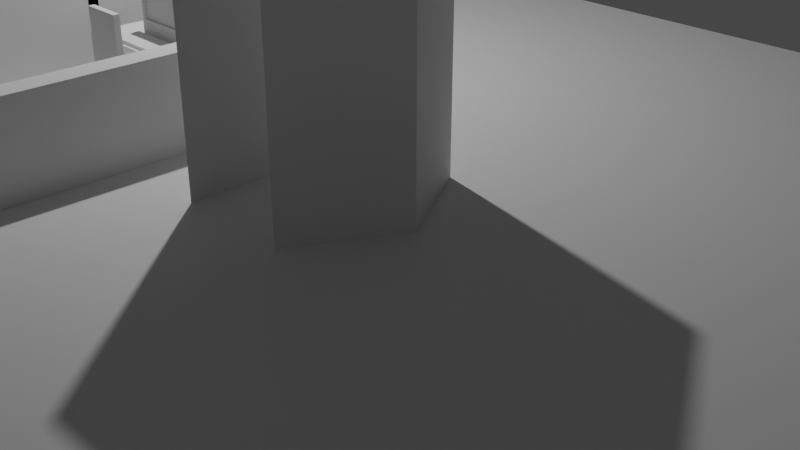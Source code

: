 # Source: Models.blend  (saved by Blender 2.81.16; exported with 4.5.12 LTS)
import bpy
from mathutils import Matrix  # noqa: F401  (used for matrix-valued properties, if any)

bpy.ops.wm.read_factory_settings(use_empty=True)
scene = bpy.context.scene
scene.name = 'Scene'

# ---- collections
col_collection = bpy.data.collections.new('Collection'); scene.collection.children.link(col_collection)
col_airport = bpy.data.collections.new('Airport'); scene.collection.children.link(col_airport)
col_security = bpy.data.collections.new('Security'); col_airport.children.link(col_security)

# ---- materials (node trees are filled in below, after node groups)
mat_material = bpy.data.materials.new('Material')
mat_material.alpha_threshold = 0.0
mat_material.use_transparent_shadow = False
mat_material.line_color = (0.0, 0.0, 0.0, 1.0)

# ---- material node trees
mat_material.use_nodes = True; mat_material.node_tree.nodes.clear()
_N = mat_material.node_tree.nodes; _L = mat_material.node_tree.links
n0 = _N.new('ShaderNodeOutputMaterial'); n0.name = 'Material Output'; n0.location = (300, 300)
n1 = _N.new('ShaderNodeBsdfPrincipled'); n1.name = 'Principled BSDF'; n1.location = (10, 300)
n1.distribution = 'GGX'
n1.subsurface_method = 'BURLEY'
n1.inputs[2].default_value = 0.4
n1.inputs[3].default_value = 1.45
n1.inputs[27].default_value = (0.0, 0.0, 0.0, 1.0)
n1.inputs[28].default_value = 1.0
_L.new(n1.outputs[0], n0.inputs[0])
n0.is_active_output = True

# ---- world
world_world = bpy.data.worlds.new('World'); scene.world = world_world
world_world.use_nodes = True; world_world.node_tree.nodes.clear()
_N = world_world.node_tree.nodes; _L = world_world.node_tree.links
n0 = _N.new('ShaderNodeOutputWorld'); n0.name = 'World Output'; n0.location = (300, 300)
n1 = _N.new('ShaderNodeBackground'); n1.name = 'Background'; n1.location = (10, 300)
n1.inputs[0].default_value = (0.05088, 0.05088, 0.05088, 1.0)
_L.new(n1.outputs[0], n0.inputs[0])
n0.is_active_output = True
world_world.color = (0.05088, 0.05088, 0.05088)
world_world.use_sun_shadow = False
world_world.sun_shadow_jitter_overblur = 0.0

# ---- cameras
cam_camera = bpy.data.cameras.new('Camera')
cam_camera.clip_end = 100.0
cam_camera.ortho_scale = 7.314

# ---- lights
light_light = bpy.data.lights.new('Light', 'POINT')
light_light.transmission_factor = 0.0
light_light.energy = 1000.0
light_light.shadow_soft_size = 0.1
light_light.shadow_maximum_resolution = 0.006
light_light.use_absolute_resolution = True

# ---- meshes
me_cube = bpy.data.meshes.new('Cube')
me_cube.from_pydata([(8.653, 8.0, 1.0), (8.653, -10.35, 1.0), (-13.25, 8.0, 1.0), (-13.25, -10.35, 1.0)], [], [(0, 2, 3, 1)])
_uv = me_cube.uv_layers.new(name='UVMap')
_uv.uv.foreach_set('vector', [0.625, 0.5, 0.875, 0.5, 0.875, 0.75, 0.625, 0.75])
me_cube.materials.append(mat_material)
me_cube.use_remesh_preserve_volume = False
me_cube.use_remesh_preserve_attributes = False
me_cube.use_mirror_vertex_groups = False
me_cube.update()
me_cube_005 = bpy.data.meshes.new('Cube.005')
me_cube_005.from_pydata([(-1.0, 0.5463, -1.0), (-1.0, 0.5463, 2.0), (-0.7076, 0.5463, -1.0), (-0.7076, 0.5463, 2.0), (-1.0, 0.5463, 1.753), (-0.7076, 0.5463, 1.753), (0.0, 0.5463, 2.0), (0.0, 0.5463, 1.753), (-1.0, 0.0, -1.0), (-1.0, 0.0, 2.0), (-0.7076, 0.0, 2.0), (-1.0, 0.0, 1.753), (-0.7076, 0.0, 1.753), (0.0, 0.0, 1.753), (0.0, 0.0, 2.0), (-0.7076, 0.0, -1.0), (-0.7076, 0.0, 1.753)], [], [(11, 9, 1, 4), (4, 1, 3, 5), (0, 4, 5, 2), (8, 11, 4, 0), (5, 3, 6, 7), (5, 7, 13, 12), (6, 3, 10, 14), (3, 1, 9, 10), (2, 5, 16, 15), (5, 16, 12, 13, 7)])
_uv = me_cube_005.uv_layers.new(name='UVMap')
_uv.uv.foreach_set('vector', [0.6044, 0.125, 0.625, 0.125, 0.625, 0.25, 0.6044, 0.25, 0.6044, 0.25, 0.625, 0.25, 0.625, 0.2866, 0.6044, 0.2866, 0.375, 0.25, 0.6044, 0.25, 0.6044, 0.2866, 0.375, 0.2866, 0.375, 0.125, 0.6044, 0.125, 0.6044, 0.25, 0.375, 0.25, 0.6044, 0.2866, 0.625, 0.2866, 0.625, 0.375, 0.6044, 0.375, 0.6044, 0.2866, 0.6044, 0.375, 0.6044, 0.625, 0.6044, 0.625, 0.75, 0.5, 0.8384, 0.5, 0.8384, 0.625, 0.75, 0.625, 0.8384, 0.5, 0.875, 0.5, 0.875, 0.625, 0.8384, 0.625, 0.375, 0.2866, 0.6044, 0.2866, 0.6044, 0.2866, 0.375, 0.2866, 0.0, 0.0, 0.0, 0.0, 0.0, 0.0, 0.0, 0.0, 0.0, 0.0])
me_cube_005.use_remesh_fix_poles = True
me_cube_005.use_remesh_preserve_attributes = False
me_cube_005.use_mirror_vertex_groups = False
me_cube_005.update()
me_cube_007 = bpy.data.meshes.new('Cube.007')
me_cube_007.from_pydata([(-0.7064, 5.229, -1.0), (-0.7064, 5.229, 0.0), (-0.7064, 2.302, -1.0), (-0.7064, -0.07275, -1.0), (0.0, -0.07275, 0.0), (-0.7064, 1.837, 0.0), (-0.7064, -0.07275, 0.0), (-0.5622, -0.07275, 0.0), (-0.7064, 1.837, 1.058), (-0.7064, -0.07275, 1.058), (0.0, -0.07275, 1.058), (0.0, 1.837, 1.058), (-0.5622, -0.07275, 0.9322), (-0.5622, 1.837, 0.9322), (-0.5622, 1.837, 0.0), (-0.5622, 2.302, -1.0), (-0.5622, -0.07275, -1.0), (0.0, 1.837, 0.9322), (0.0, -0.07275, 0.9322), (0.0, 5.229, -1.0), (0.0, 5.229, 0.0), (0.0, 1.837, 0.0)], [], [(2, 5, 1, 0), (10, 9, 8, 11), (11, 8, 13, 17), (17, 13, 12, 18), (3, 6, 5, 2), (13, 8, 5, 14), (14, 7, 12, 13), (6, 9, 12, 7), (21, 4, 7, 14), (2, 5, 14, 15), (6, 3, 16, 7), (9, 10, 18, 12), (14, 1, 20), (14, 20, 21), (5, 1, 14), (0, 1, 20, 19), (5, 8, 9, 6)])
_uv = me_cube_007.uv_layers.new(name='UVMap')
_uv.uv.foreach_set('vector', [0.375, 0.1667, 0.625, 0.1667, 0.625, 0.25, 0.375, 0.25, 0.0, 0.0, 0.0, 0.0, 0.0, 0.0, 0.0, 0.0, 0.0, 0.0, 0.0, 0.0, 0.0, 0.0, 0.0, 0.0, 0.75, 0.5833, 0.875, 0.5833, 0.875, 0.6667, 0.75, 0.6667, 0.375, 0.08333, 0.625, 0.08333, 0.625, 0.1667, 0.375, 0.1667, 0.0, 0.0, 0.0, 0.0, 0.625, 0.1667, 0.625, 0.1667, 0.625, 0.1667, 0.625, 0.08333, 0.0, 0.0, 0.875, 0.5833, 0.625, 0.08333, 0.0, 0.0, 0.0, 0.0, 0.625, 0.08333, 0.625, 0.1667, 0.625, 0.08333, 0.625, 0.08333, 0.625, 0.1667, 0.375, 0.1667, 0.625, 0.1667, 0.625, 0.1667, 0.375, 0.1667, 0.625, 0.08333, 0.375, 0.08333, 0.375, 0.08333, 0.625, 0.08333, 0.0, 0.0, 0.0, 0.0, 0.0, 0.0, 0.0, 0.0, 0.625, 0.1667, 0.625, 0.25, 0.625, 0.375, 0.625, 0.1667, 0.625, 0.375, 0.625, 0.1667, 0.625, 0.1667, 0.625, 0.25, 0.625, 0.1667, 0.375, 0.25, 0.625, 0.25, 0.625, 0.375, 0.375, 0.375, 0.625, 0.1667, 0.0, 0.0, 0.0, 0.0, 0.0, 0.0])
me_cube_007.use_remesh_fix_poles = True
me_cube_007.use_remesh_preserve_attributes = False
me_cube_007.use_mirror_vertex_groups = False
me_cube_007.update()
me_cube_009 = bpy.data.meshes.new('Cube.009')
me_cube_009.from_pydata([(-1.0, -2.0, -1.0), (-1.0, -2.0, 0.1964), (-1.0, 3.0, -1.0), (-1.0, 3.0, 0.1964), (1.0, -2.0, -1.0), (1.0, -2.0, 0.1964), (1.0, 3.0, -1.0), (1.0, 3.0, 0.1964), (-1.0, 3.307, 0.1964), (-1.0, 3.307, -1.0), (1.0, 3.307, -1.0), (1.0, 3.307, 0.1964), (-15.83, 3.307, -1.0), (-15.83, 3.307, 0.1964), (-15.83, 3.0, -1.0), (-15.83, 3.0, 0.1964)], [], [(0, 1, 3, 2), (3, 7, 11, 8), (6, 7, 5, 4), (4, 5, 1, 0), (2, 6, 4, 0), (7, 3, 1, 5), (9, 8, 11, 10), (3, 8, 13, 15), (9, 2, 14, 12), (6, 2, 9, 10), (2, 3, 15, 14), (14, 15, 13, 12), (8, 9, 12, 13), (6, 10, 11, 7)])
_uv = me_cube_009.uv_layers.new(name='UVMap')
_uv.uv.foreach_set('vector', [0.375, 0.0, 0.625, 0.0, 0.625, 0.25, 0.375, 0.25, 0.875, 0.5, 0.625, 0.5, 0.625, 0.5, 0.875, 0.5, 0.375, 0.5, 0.625, 0.5, 0.625, 0.75, 0.375, 0.75, 0.375, 0.75, 0.625, 0.75, 0.625, 1.0, 0.375, 1.0, 0.125, 0.5, 0.375, 0.5, 0.375, 0.75, 0.125, 0.75, 0.625, 0.5, 0.875, 0.5, 0.875, 0.75, 0.625, 0.75, 0.375, 0.25, 0.625, 0.25, 0.625, 0.5, 0.375, 0.5, 0.875, 0.5, 0.875, 0.5, 0.875, 0.5, 0.875, 0.5, 0.125, 0.5, 0.125, 0.5, 0.125, 0.5, 0.125, 0.5, 0.375, 0.5, 0.125, 0.5, 0.125, 0.5, 0.375, 0.5, 0.375, 0.25, 0.625, 0.25, 0.625, 0.25, 0.375, 0.25, 0.375, 0.25, 0.625, 0.25, 0.625, 0.25, 0.375, 0.25, 0.625, 0.25, 0.375, 0.25, 0.375, 0.25, 0.625, 0.25, 0.375, 0.5, 0.375, 0.5, 0.625, 0.5, 0.625, 0.5])
me_cube_009.use_remesh_fix_poles = True
me_cube_009.use_remesh_preserve_attributes = False
me_cube_009.use_mirror_vertex_groups = False
me_cube_009.update()
me_cube_010 = bpy.data.meshes.new('Cube.010')
me_cube_010.from_pydata([(0.3465, -0.5282, 0.3829), (0.5282, -0.5282, 0.3829), (-0.5282, 0.5282, -0.9995), (0.5282, -0.3693, 0.3829), (0.5282, -0.5282, -0.9995), (0.5282, -0.5282, -0.4714), (0.5282, 0.5282, -0.9995), (0.5282, 0.5282, -0.4714), (0.3465, 0.5282, -0.9995), (-4.47e-07, -0.3693, -0.4714), (-4.47e-07, -0.3693, -0.5631), (0.3465, 0.5282, -0.4714), (0.5282, -0.3693, -0.5631), (0.3465, -0.5282, -0.9995), (0.3465, -0.5282, -0.4714), (0.3465, -0.3693, -0.9995), (0.3465, -0.3693, -0.4714), (0.3465, -0.3693, -0.5631), (0.5282, 0.5282, -0.5631), (0.5282, -0.5282, -0.5631), (0.3465, -0.5282, -0.5631), (0.5282, -0.3693, -0.4714), (0.5282, -0.3693, -0.9995), (0.3465, 0.5282, -0.5631), (-4.47e-07, 0.5282, -0.4714), (-4.47e-07, -0.5282, -0.4714), (-4.47e-07, 0.5282, -0.5631), (-4.47e-07, -0.5282, -0.5631), (-4.47e-07, -0.3693, 0.3829), (0.3465, -0.3693, 0.3829), (-4.47e-07, -0.5282, 0.3829), (0.3465, 0.3703, -0.9995), (0.5282, 0.3703, -0.9995), (0.3465, 0.3703, -0.5631), (-4.47e-07, 0.3703, -0.4714), (0.3465, 0.3703, -0.4714), (0.5282, 0.3703, -0.4714), (-4.47e-07, 0.3703, -0.5631), (0.5282, 0.3703, -0.5631)], [], [(29, 28, 30, 0), (23, 11, 7, 18), (12, 21, 5, 19), (25, 14, 0, 30), (15, 22, 4, 13), (3, 29, 0, 1), (14, 5, 1, 0), (37, 33, 17, 10), (5, 21, 3, 1), (10, 17, 20, 27), (19, 5, 14, 20), (17, 12, 22, 15), (38, 36, 21, 12), (26, 24, 11, 23), (33, 23, 8, 31), (33, 31, 32, 38), (36, 35, 16, 21), (4, 19, 20, 13), (21, 16, 29, 3), (22, 12, 19, 4), (8, 23, 18, 6), (16, 9, 28, 29), (20, 17, 15, 13), (20, 14, 25, 27), (35, 34, 9, 16), (9, 25, 30, 28), (11, 24, 34, 35), (7, 11, 35, 36), (8, 6, 32, 31), (12, 17, 33, 38), (18, 7, 36, 38), (6, 18, 38, 32), (26, 23, 33, 37)])
_uv = me_cube_010.uv_layers.new(name='UVMap')
_uv.uv.foreach_set('vector', [0.7083, 0.7124, 0.75, 0.7124, 0.75, 0.75, 0.7083, 0.75, 0.5816, 0.4167, 0.625, 0.4167, 0.625, 0.5, 0.5816, 0.5, 0.5816, 0.7124, 0.625, 0.7124, 0.625, 0.75, 0.5816, 0.75, 0.625, 0.875, 0.625, 0.8333, 0.625, 0.8333, 0.625, 0.875, 0.2917, 0.7124, 0.375, 0.7124, 0.375, 0.75, 0.2917, 0.75, 0.625, 0.7124, 0.7083, 0.7124, 0.7083, 0.75, 0.625, 0.75, 0.625, 0.8333, 0.625, 0.75, 0.625, 0.75, 0.625, 0.8333, 0.5816, 0.4497, 0.5816, 0.4789, 0.5816, 0.7707, 0.5816, 0.7998, 0.625, 0.75, 0.625, 0.7124, 0.625, 0.7124, 0.625, 0.75, 0.5816, 0.7998, 0.5816, 0.7707, 0.5816, 0.8333, 0.5816, 0.875, 0.5816, 0.75, 0.625, 0.75, 0.625, 0.8333, 0.5816, 0.8333, 0.5816, 0.7707, 0.5816, 0.7124, 0.375, 0.7124, 0.3625, 0.7832, 0.5816, 0.5374, 0.625, 0.5374, 0.625, 0.7124, 0.5816, 0.7124, 0.5816, 0.375, 0.625, 0.375, 0.625, 0.4167, 0.5816, 0.4167, 0.5816, 0.4789, 0.5816, 0.4167, 0.2917, 0.5, 0.3041, 0.5498, 0.5816, 0.4789, 0.3041, 0.5498, 0.375, 0.5374, 0.5816, 0.5374, 0.625, 0.5374, 0.7083, 0.5374, 0.7083, 0.7124, 0.625, 0.7124, 0.375, 0.75, 0.5816, 0.75, 0.5816, 0.8333, 0.375, 0.8333, 0.625, 0.7124, 0.7083, 0.7124, 0.7083, 0.7124, 0.625, 0.7124, 0.375, 0.7124, 0.5816, 0.7124, 0.5816, 0.75, 0.375, 0.75, 0.375, 0.4167, 0.5816, 0.4167, 0.5816, 0.5, 0.375, 0.5, 0.7083, 0.7124, 0.75, 0.7124, 0.75, 0.7124, 0.7083, 0.7124, 0.5816, 0.8333, 0.5816, 0.7707, 0.3625, 0.7832, 0.375, 0.8333, 0.5816, 0.8333, 0.625, 0.8333, 0.625, 0.875, 0.5816, 0.875, 0.7083, 0.5374, 0.75, 0.5374, 0.75, 0.7124, 0.7083, 0.7124, 0.0, 0.0, 0.0, 0.0, 0.0, 0.0, 0.0, 0.0, 0.7083, 0.5, 0.75, 0.5, 0.75, 0.5374, 0.7083, 0.5374, 0.625, 0.5, 0.7083, 0.5, 0.7083, 0.5374, 0.625, 0.5374, 0.2917, 0.5, 0.375, 0.5, 0.375, 0.5374, 0.2917, 0.5374, 0.5816, 0.7124, 0.5816, 0.7707, 0.5816, 0.4789, 0.5816, 0.5374, 0.5816, 0.5, 0.625, 0.5, 0.625, 0.5374, 0.5816, 0.5374, 0.375, 0.5, 0.5816, 0.5, 0.5816, 0.5374, 0.375, 0.5374, 0.5816, 0.375, 0.5816, 0.4167, 0.5816, 0.4789, 0.5816, 0.4497])
me_cube_010.use_remesh_fix_poles = True
me_cube_010.use_remesh_preserve_attributes = False
me_cube_010.use_mirror_vertex_groups = False
me_cube_010.update()
me_cube_017 = bpy.data.meshes.new('Cube.017')
me_cube_017.from_pydata([(-0.5282, 0.5282, -0.9995), (1.746, -1.123, -0.9995), (1.746, -1.123, -0.1564), (1.746, 0.8635, -0.9995), (1.746, 0.8635, -0.1564), (1.564, 0.8635, -0.9995), (-4.47e-07, -0.9645, -0.1564), (-4.47e-07, -0.9645, -0.2481), (1.564, 0.8635, -0.1564), (1.746, -0.9645, -0.2481), (1.564, -1.123, -0.9995), (1.564, -1.123, -0.1564), (1.564, -0.9645, -0.9995), (1.564, -0.9645, -0.1564), (1.564, -0.9645, -0.2481), (1.746, 0.8635, -0.2481), (1.746, -1.123, -0.2481), (1.564, -1.123, -0.2481), (1.746, -0.9645, -0.1564), (1.746, -0.9645, -0.9995), (1.564, 0.8635, -0.2481), (-4.47e-07, 0.8635, -0.1564), (-4.47e-07, -1.123, -0.1564), (-4.47e-07, 0.8635, -0.2481), (-4.47e-07, -1.123, -0.2481), (1.564, 0.7056, -0.9995), (1.746, 0.7056, -0.9995), (1.564, 0.7056, -0.2481), (-4.47e-07, 0.7056, -0.1564), (1.564, 0.7056, -0.1564), (1.746, 0.7056, -0.1564), (-4.47e-07, 0.7056, -0.2481), (1.746, 0.7056, -0.2481)], [], [(20, 8, 4, 15), (9, 18, 2, 16), (12, 19, 1, 10), (31, 27, 14, 7), (7, 14, 17, 24), (16, 2, 11, 17), (14, 9, 19, 12), (32, 30, 18, 9), (23, 21, 8, 20), (27, 20, 5, 25), (27, 25, 26, 32), (30, 29, 13, 18), (1, 16, 17, 10), (19, 9, 16, 1), (5, 20, 15, 3), (18, 13, 11, 2), (17, 14, 12, 10), (17, 11, 22, 24), (29, 28, 6, 13), (6, 22, 11, 13), (8, 21, 28, 29), (4, 8, 29, 30), (5, 3, 26, 25), (9, 14, 27, 32), (15, 4, 30, 32), (3, 15, 32, 26), (23, 20, 27, 31)])
_uv = me_cube_017.uv_layers.new(name='UVMap')
_uv.uv.foreach_set('vector', [0.5816, 0.4167, 0.625, 0.4167, 0.625, 0.5, 0.5816, 0.5, 0.5816, 0.7124, 0.625, 0.7124, 0.625, 0.75, 0.5816, 0.75, 0.2917, 0.7124, 0.375, 0.7124, 0.375, 0.75, 0.2917, 0.75, 0.5816, 0.4497, 0.5816, 0.4789, 0.5816, 0.7707, 0.5816, 0.7998, 0.5816, 0.7998, 0.5816, 0.7707, 0.5816, 0.8333, 0.5816, 0.875, 0.5816, 0.75, 0.625, 0.75, 0.625, 0.8333, 0.5816, 0.8333, 0.5816, 0.7707, 0.5816, 0.7124, 0.375, 0.7124, 0.3625, 0.7832, 0.5816, 0.5374, 0.625, 0.5374, 0.625, 0.7124, 0.5816, 0.7124, 0.5816, 0.375, 0.625, 0.375, 0.625, 0.4167, 0.5816, 0.4167, 0.5816, 0.4789, 0.5816, 0.4167, 0.2917, 0.5, 0.3041, 0.5498, 0.5816, 0.4789, 0.3041, 0.5498, 0.375, 0.5374, 0.5816, 0.5374, 0.625, 0.5374, 0.7083, 0.5374, 0.7083, 0.7124, 0.625, 0.7124, 0.375, 0.75, 0.5816, 0.75, 0.5816, 0.8333, 0.375, 0.8333, 0.375, 0.7124, 0.5816, 0.7124, 0.5816, 0.75, 0.375, 0.75, 0.375, 0.4167, 0.5816, 0.4167, 0.5816, 0.5, 0.375, 0.5, 0.625, 0.7124, 0.7083, 0.7124, 0.625, 0.8333, 0.625, 0.75, 0.5816, 0.8333, 0.5816, 0.7707, 0.3625, 0.7832, 0.375, 0.8333, 0.5816, 0.8333, 0.625, 0.8333, 0.625, 0.875, 0.5816, 0.875, 0.7083, 0.5374, 0.75, 0.5374, 0.75, 0.7124, 0.7083, 0.7124, 0.75, 0.7124, 0.625, 0.875, 0.625, 0.8333, 0.7083, 0.7124, 0.7083, 0.5, 0.75, 0.5, 0.75, 0.5374, 0.7083, 0.5374, 0.625, 0.5, 0.7083, 0.5, 0.7083, 0.5374, 0.625, 0.5374, 0.2917, 0.5, 0.375, 0.5, 0.375, 0.5374, 0.2917, 0.5374, 0.5816, 0.7124, 0.5816, 0.7707, 0.5816, 0.4789, 0.5816, 0.5374, 0.5816, 0.5, 0.625, 0.5, 0.625, 0.5374, 0.5816, 0.5374, 0.375, 0.5, 0.5816, 0.5, 0.5816, 0.5374, 0.375, 0.5374, 0.5816, 0.375, 0.5816, 0.4167, 0.5816, 0.4789, 0.5816, 0.4497])
me_cube_017.use_remesh_fix_poles = True
me_cube_017.use_remesh_preserve_attributes = False
me_cube_017.use_mirror_vertex_groups = False
me_cube_017.update()
me_cube_018 = bpy.data.meshes.new('Cube.018')
me_cube_018.from_pydata([(-0.4103, -0.2039, -1.0), (-0.3646, -0.2039, -0.7989), (-0.4103, 0.2833, -1.0), (-0.4103, 0.2833, -0.8446), (0.4103, -0.2039, -1.0), (0.3646, -0.2039, -0.7989), (0.4103, 0.2833, -1.0), (0.4103, 0.2833, -0.8446), (-0.3646, -0.2039, -0.3323), (-0.4103, -0.01669, -0.2866), (0.4103, -0.01669, -0.2866), (0.3646, -0.2039, -0.3323), (0.4103, -0.2039, -0.8446), (-0.4103, -0.2039, -0.8446), (0.4103, -0.2039, -0.2866), (-0.4103, -0.2039, -0.2866), (0.3646, -0.1606, -0.7989), (-0.3646, -0.1606, -0.7989), (0.3646, -0.1606, -0.3323), (-0.3646, -0.1606, -0.3323), (-0.3607, -0.6133, -1.014), (-0.3607, -0.6133, -0.9576), (-0.3607, -0.3126, -1.014), (-0.3607, -0.3126, -0.9279), (0.3651, -0.6133, -1.014), (0.3651, -0.6133, -0.9576), (0.3651, -0.3126, -1.014), (0.3651, -0.3126, -0.9279)], [], [(0, 13, 3, 2), (2, 3, 7, 6), (6, 7, 12, 4), (4, 12, 13, 0), (2, 6, 4, 0), (7, 3, 9, 10), (10, 9, 15, 14), (12, 7, 10, 14), (3, 13, 15, 9), (8, 1, 17, 19), (5, 1, 13, 12), (8, 11, 14, 15), (11, 5, 12, 14), (1, 8, 15, 13), (17, 16, 18, 19), (11, 8, 19, 18), (5, 11, 18, 16), (1, 5, 16, 17), (20, 21, 23, 22), (22, 23, 27, 26), (26, 27, 25, 24), (24, 25, 21, 20), (22, 26, 24, 20), (27, 23, 21, 25)])
_uv = me_cube_018.uv_layers.new(name='UVMap')
_uv.uv.foreach_set('vector', [0.375, 0.0, 0.625, 0.0, 0.625, 0.25, 0.375, 0.25, 0.375, 0.25, 0.625, 0.25, 0.625, 0.5, 0.375, 0.5, 0.375, 0.5, 0.625, 0.5, 0.625, 0.75, 0.375, 0.75, 0.375, 0.75, 0.625, 0.75, 0.625, 1.0, 0.375, 1.0, 0.125, 0.5, 0.375, 0.5, 0.375, 0.75, 0.125, 0.75, 0.625, 0.5, 0.625, 0.25, 0.625, 0.1176, 0.625, 0.6324, 0.625, 0.6324, 0.875, 0.6324, 0.875, 0.75, 0.625, 0.75, 0.625, 0.75, 0.625, 0.5, 0.625, 0.6324, 0.625, 0.75, 0.625, 0.25, 0.625, 0.0, 0.625, 0.0, 0.625, 0.1176, 0.625, 0.9861, 0.625, 0.9861, 0.625, 0.9861, 0.625, 0.9861, 0.625, 0.7639, 0.625, 0.9861, 0.625, 1.0, 0.625, 0.75, 0.625, 0.9861, 0.625, 0.7639, 0.625, 0.75, 0.625, 1.0, 0.625, 0.7639, 0.625, 0.7639, 0.625, 0.75, 0.625, 0.75, 0.625, 0.9861, 0.625, 0.9861, 0.625, 1.0, 0.625, 1.0, 0.625, 0.9861, 0.625, 0.7639, 0.625, 0.7639, 0.625, 0.9861, 0.625, 0.7639, 0.625, 0.9861, 0.625, 0.9861, 0.625, 0.7639, 0.625, 0.7639, 0.625, 0.7639, 0.625, 0.7639, 0.625, 0.7639, 0.625, 0.9861, 0.625, 0.7639, 0.625, 0.7639, 0.625, 0.9861, 0.375, 0.0, 0.625, 0.0, 0.625, 0.25, 0.375, 0.25, 0.375, 0.25, 0.625, 0.25, 0.625, 0.5, 0.375, 0.5, 0.375, 0.5, 0.625, 0.5, 0.625, 0.75, 0.375, 0.75, 0.375, 0.75, 0.625, 0.75, 0.625, 1.0, 0.375, 1.0, 0.125, 0.5, 0.375, 0.5, 0.375, 0.75, 0.125, 0.75, 0.625, 0.5, 0.875, 0.5, 0.875, 0.75, 0.625, 0.75])
me_cube_018.use_remesh_fix_poles = True
me_cube_018.use_remesh_preserve_attributes = False
me_cube_018.use_mirror_vertex_groups = False
me_cube_018.update()
me_cube_019 = bpy.data.meshes.new('Cube.019')
me_cube_019.from_pydata([(-0.7636, -1.0, -1.0), (-0.7636, -1.0, 0.3119), (-0.7636, 1.0, -1.0), (-0.7636, 1.0, 0.3119), (-0.527, -1.0, -1.0), (-0.527, -1.0, 0.3119), (-0.527, 1.0, -1.0), (-0.527, 1.0, 0.3119), (-0.7636, 0.7999, -1.0), (-0.7636, -0.7999, -1.0), (-0.7636, -0.7999, 0.3119), (-0.7636, 0.7999, 0.3119), (-0.527, -0.7999, -1.0), (-0.527, 0.7999, -1.0), (-0.527, 0.7999, 0.3119), (-0.527, -0.7999, 0.3119), (-0.7636, -1.0, 0.1074), (-0.7636, 1.0, 0.1074), (-0.527, 1.0, 0.1074), (-0.527, -1.0, 0.1074), (-0.527, 0.7999, 0.1074), (-0.527, -0.7999, 0.1074), (-0.7636, -0.7999, 0.1074), (-0.7636, 0.7999, 0.1074), (-0.7636, -1.0, -1.0), (-0.7636, -1.0, 0.3119), (-0.7636, 1.0, -1.0), (-0.7636, 1.0, 0.3119), (-0.527, -1.0, -1.0), (-0.527, -1.0, 0.3119), (-0.527, 1.0, -1.0), (-0.527, 1.0, 0.3119), (-0.7636, 0.7999, -1.0), (-0.7636, -0.7999, -1.0), (-0.7636, -0.7999, 0.3119), (-0.7636, 0.7999, 0.3119), (-0.527, -0.7999, -1.0), (-0.527, 0.7999, -1.0), (-0.527, 0.7999, 0.3119), (-0.527, -0.7999, 0.3119), (-0.7636, -1.0, 0.1074), (-0.7636, 1.0, 0.1074), (-0.527, 1.0, 0.1074), (-0.527, -1.0, 0.1074), (-0.527, 0.7999, 0.1074), (-0.527, -0.7999, 0.1074), (-0.7636, -0.7999, 0.1074), (-0.7636, 0.7999, 0.1074)], [], [(23, 11, 3, 17), (17, 3, 7, 18), (21, 15, 5, 19), (19, 5, 1, 16), (9, 12, 4, 0), (15, 10, 1, 5), (7, 3, 11, 14), (14, 11, 10, 15), (2, 6, 13, 8), (22, 21, 12, 9), (18, 7, 14, 20), (20, 14, 15, 21), (16, 1, 10, 22), (22, 10, 11, 23), (23, 20, 21, 22), (0, 16, 22, 9), (23, 8, 13, 20), (6, 18, 20, 13), (4, 19, 16, 0), (12, 21, 19, 4), (2, 17, 18, 6), (8, 23, 17, 2), (47, 35, 27, 41), (41, 27, 31, 42), (45, 39, 29, 43), (43, 29, 25, 40), (33, 36, 28, 24), (39, 34, 25, 29), (31, 27, 35, 38), (38, 35, 34, 39), (26, 30, 37, 32), (46, 45, 36, 33), (42, 31, 38, 44), (44, 38, 39, 45), (40, 25, 34, 46), (46, 34, 35, 47), (47, 44, 45, 46), (24, 40, 46, 33), (47, 32, 37, 44), (30, 42, 44, 37), (28, 43, 40, 24), (36, 45, 43, 28), (26, 41, 42, 30), (32, 47, 41, 26)])
_uv = me_cube_019.uv_layers.new(name='UVMap')
_uv.uv.foreach_set('vector', [0.586, 0.1667, 0.625, 0.1667, 0.625, 0.25, 0.586, 0.25, 0.586, 0.25, 0.625, 0.25, 0.625, 0.5, 0.586, 0.5, 0.586, 0.6667, 0.625, 0.6667, 0.625, 0.75, 0.586, 0.75, 0.586, 0.75, 0.625, 0.75, 0.625, 1.0, 0.586, 1.0, 0.125, 0.6667, 0.375, 0.6667, 0.375, 0.75, 0.125, 0.75, 0.625, 0.6667, 0.875, 0.6667, 0.875, 0.75, 0.625, 0.75, 0.625, 0.5, 0.875, 0.5, 0.875, 0.5833, 0.625, 0.5833, 0.625, 0.5833, 0.875, 0.5833, 0.875, 0.6667, 0.625, 0.6667, 0.125, 0.5, 0.375, 0.5, 0.375, 0.5833, 0.125, 0.5833, 0.586, 0.08333, 0.586, 0.6667, 0.375, 0.6667, 0.375, 0.08333, 0.586, 0.5, 0.625, 0.5, 0.625, 0.5833, 0.586, 0.5833, 0.586, 0.5833, 0.625, 0.5833, 0.625, 0.6667, 0.586, 0.6667, 0.586, 0.0, 0.625, 0.0, 0.625, 0.08333, 0.586, 0.08333, 0.586, 0.08333, 0.625, 0.08333, 0.625, 0.1667, 0.586, 0.1667, 0.586, 0.1667, 0.586, 0.5833, 0.586, 0.6667, 0.586, 0.08333, 0.375, 0.0, 0.586, 0.0, 0.586, 0.08333, 0.375, 0.08333, 0.586, 0.1667, 0.375, 0.1667, 0.375, 0.5833, 0.586, 0.5833, 0.375, 0.5, 0.586, 0.5, 0.586, 0.5833, 0.375, 0.5833, 0.375, 0.75, 0.586, 0.75, 0.586, 1.0, 0.375, 1.0, 0.375, 0.6667, 0.586, 0.6667, 0.586, 0.75, 0.375, 0.75, 0.375, 0.25, 0.586, 0.25, 0.586, 0.5, 0.375, 0.5, 0.375, 0.1667, 0.586, 0.1667, 0.586, 0.25, 0.375, 0.25, 0.586, 0.1667, 0.625, 0.1667, 0.625, 0.25, 0.586, 0.25, 0.586, 0.25, 0.625, 0.25, 0.625, 0.5, 0.586, 0.5, 0.586, 0.6667, 0.625, 0.6667, 0.625, 0.75, 0.586, 0.75, 0.586, 0.75, 0.625, 0.75, 0.625, 1.0, 0.586, 1.0, 0.125, 0.6667, 0.375, 0.6667, 0.375, 0.75, 0.125, 0.75, 0.625, 0.6667, 0.875, 0.6667, 0.875, 0.75, 0.625, 0.75, 0.625, 0.5, 0.875, 0.5, 0.875, 0.5833, 0.625, 0.5833, 0.625, 0.5833, 0.875, 0.5833, 0.875, 0.6667, 0.625, 0.6667, 0.125, 0.5, 0.375, 0.5, 0.375, 0.5833, 0.125, 0.5833, 0.586, 0.08333, 0.586, 0.6667, 0.375, 0.6667, 0.375, 0.08333, 0.586, 0.5, 0.625, 0.5, 0.625, 0.5833, 0.586, 0.5833, 0.586, 0.5833, 0.625, 0.5833, 0.625, 0.6667, 0.586, 0.6667, 0.586, 0.0, 0.625, 0.0, 0.625, 0.08333, 0.586, 0.08333, 0.586, 0.08333, 0.625, 0.08333, 0.625, 0.1667, 0.586, 0.1667, 0.586, 0.1667, 0.586, 0.5833, 0.586, 0.6667, 0.586, 0.08333, 0.375, 0.0, 0.586, 0.0, 0.586, 0.08333, 0.375, 0.08333, 0.586, 0.1667, 0.375, 0.1667, 0.375, 0.5833, 0.586, 0.5833, 0.375, 0.5, 0.586, 0.5, 0.586, 0.5833, 0.375, 0.5833, 0.375, 0.75, 0.586, 0.75, 0.586, 1.0, 0.375, 1.0, 0.375, 0.6667, 0.586, 0.6667, 0.586, 0.75, 0.375, 0.75, 0.375, 0.25, 0.586, 0.25, 0.586, 0.5, 0.375, 0.5, 0.375, 0.1667, 0.586, 0.1667, 0.586, 0.25, 0.375, 0.25])
me_cube_019.use_remesh_fix_poles = True
me_cube_019.use_remesh_preserve_attributes = False
me_cube_019.use_mirror_vertex_groups = False
me_cube_019.update()
me_cube_020 = bpy.data.meshes.new('Cube.020')
me_cube_020.from_pydata([(-0.7636, 0.7662, -1.0), (-0.7636, 0.7662, 0.3119), (-0.527, 0.7662, -1.0), (-0.527, 0.7662, 0.3119), (-0.7636, 0.5661, -1.0), (-0.7636, -1.034, 0.3119), (-0.7636, 0.5661, 0.3119), (-0.527, 0.5661, -1.0), (-0.527, 0.5661, 0.3119), (-0.527, -1.034, 0.3119), (-0.7636, 0.7662, 0.1074), (-0.527, 0.7662, 0.1074), (-0.527, 0.5661, 0.1074), (-0.527, -1.034, 0.1074), (-0.7636, -1.034, 0.1074), (-0.7636, 0.5661, 0.1074), (-0.7636, 0.7662, -1.0), (-0.7636, 0.7662, 0.3119), (-0.527, 0.7662, -1.0), (-0.527, 0.7662, 0.3119), (-0.7636, 0.5661, -1.0), (-0.7636, -1.034, 0.3119), (-0.7636, 0.5661, 0.3119), (-0.527, 0.5661, -1.0), (-0.527, 0.5661, 0.3119), (-0.527, -1.034, 0.3119), (-0.527, 0.7662, 0.1074), (-0.527, 0.5661, 0.1074), (-0.527, -1.034, 0.1074), (-0.7636, -1.034, 0.1074), (-0.7636, 0.5661, 0.1074)], [], [(15, 6, 1, 10), (10, 1, 3, 11), (3, 1, 6, 8), (8, 6, 5, 9), (0, 2, 7, 4), (11, 3, 8, 12), (12, 8, 9, 13), (14, 5, 6, 15), (15, 12, 13, 14), (15, 4, 7, 12), (2, 11, 12, 7), (0, 10, 11, 2), (4, 15, 10, 0), (19, 17, 22, 24), (24, 22, 21, 25), (16, 18, 23, 20), (26, 19, 24, 27), (27, 24, 25, 28), (29, 21, 22, 30), (30, 27, 28, 29), (30, 20, 23, 27), (18, 26, 27, 23)])
_uv = me_cube_020.uv_layers.new(name='UVMap')
_uv.uv.foreach_set('vector', [0.586, 0.1667, 0.625, 0.1667, 0.625, 0.25, 0.586, 0.25, 0.586, 0.25, 0.625, 0.25, 0.625, 0.5, 0.586, 0.5, 0.625, 0.5, 0.875, 0.5, 0.875, 0.5833, 0.625, 0.5833, 0.625, 0.5833, 0.875, 0.5833, 0.875, 0.6667, 0.625, 0.6667, 0.125, 0.5, 0.375, 0.5, 0.375, 0.5833, 0.125, 0.5833, 0.586, 0.5, 0.625, 0.5, 0.625, 0.5833, 0.586, 0.5833, 0.586, 0.5833, 0.625, 0.5833, 0.625, 0.6667, 0.586, 0.6667, 0.586, 0.08333, 0.625, 0.08333, 0.625, 0.1667, 0.586, 0.1667, 0.586, 0.1667, 0.586, 0.5833, 0.586, 0.6667, 0.586, 0.08333, 0.586, 0.1667, 0.375, 0.1667, 0.375, 0.5833, 0.586, 0.5833, 0.375, 0.5, 0.586, 0.5, 0.586, 0.5833, 0.375, 0.5833, 0.375, 0.25, 0.586, 0.25, 0.586, 0.5, 0.375, 0.5, 0.375, 0.1667, 0.586, 0.1667, 0.586, 0.25, 0.375, 0.25, 0.625, 0.5, 0.875, 0.5, 0.875, 0.5833, 0.625, 0.5833, 0.625, 0.5833, 0.875, 0.5833, 0.875, 0.6667, 0.625, 0.6667, 0.125, 0.5, 0.375, 0.5, 0.375, 0.5833, 0.125, 0.5833, 0.586, 0.5, 0.625, 0.5, 0.625, 0.5833, 0.586, 0.5833, 0.586, 0.5833, 0.625, 0.5833, 0.625, 0.6667, 0.586, 0.6667, 0.586, 0.08333, 0.625, 0.08333, 0.625, 0.1667, 0.586, 0.1667, 0.586, 0.1667, 0.586, 0.5833, 0.586, 0.6667, 0.586, 0.08333, 0.586, 0.1667, 0.375, 0.1667, 0.375, 0.5833, 0.586, 0.5833, 0.375, 0.5, 0.586, 0.5, 0.586, 0.5833, 0.375, 0.5833])
me_cube_020.use_remesh_fix_poles = True
me_cube_020.use_remesh_preserve_attributes = False
me_cube_020.use_mirror_vertex_groups = False
me_cube_020.update()
me_circle = bpy.data.meshes.new('Circle')
me_circle.from_pydata([(0.6943, 1.221, 0.0), (-0.7101, 1.212, 0.0), (-1.404, -0.009156, 0.0), (-0.6943, -1.221, 0.0), (0.7101, -1.212, 0.0), (1.404, 0.009155, 0.0), (0.6943, 1.221, 2.76), (-0.7101, 1.212, 2.76), (-1.404, -0.009156, 2.76), (-0.6943, -1.221, 2.76), (0.7101, -1.212, 2.76), (1.404, 0.009155, 2.76), (0.6943, 1.221, 3.106), (-0.7101, 1.212, 3.106), (-1.404, -0.009156, 3.106), (-0.6943, -1.221, 3.106), (0.7101, -1.212, 3.106), (1.404, 0.009155, 3.106), (-2.384e-07, -1.093e-07, 3.106), (-2.384e-07, -1.093e-07, 2.76)], [], [(4, 5, 11, 10), (2, 3, 9, 8), (9, 3, 1, 7), (5, 0, 6, 11), (0, 4, 10, 6), (1, 2, 8, 7), (11, 6, 12, 17), (9, 10, 16, 15), (7, 8, 14, 13), (10, 11, 17, 16), (8, 9, 15, 14), (6, 7, 13, 12), (16, 17, 18), (14, 15, 18), (12, 13, 18), (17, 12, 18), (15, 16, 18), (13, 14, 18), (11, 10, 19), (9, 8, 19), (7, 6, 19), (6, 11, 19), (10, 9, 19), (8, 7, 19)])
_uv = me_circle.uv_layers.new(name='UVMap')
_uv.uv.foreach_set('vector', [0.0, 0.0, 0.0, 0.0, 0.0, 0.0, 0.0, 0.0, 0.0, 0.0, 0.0, 0.0, 0.0, 0.0, 0.0, 0.0, 0.0, 0.0, 0.0, 0.0, 0.0, 0.0, 0.0, 0.0, 0.0, 0.0, 0.0, 0.0, 0.0, 0.0, 0.0, 0.0, 0.0, 0.0, 0.0, 0.0, 0.0, 0.0, 0.0, 0.0, 0.0, 0.0, 0.0, 0.0, 0.0, 0.0, 0.0, 0.0, 0.0, 0.0, 0.0, 0.0, 0.0, 0.0, 0.0, 0.0, 0.0, 0.0, 0.0, 0.0, 0.0, 0.0, 0.0, 0.0, 0.0, 0.0, 0.0, 0.0, 0.0, 0.0, 0.0, 0.0, 0.0, 0.0, 0.0, 0.0, 0.0, 0.0, 0.0, 0.0, 0.0, 0.0, 0.0, 0.0, 0.0, 0.0, 0.0, 0.0, 0.0, 0.0, 0.0, 0.0, 0.0, 0.0, 0.0, 0.0, 0.0, 0.0, 0.0, 0.0, 0.0, 0.0, 0.0, 0.0, 0.0, 0.0, 0.0, 0.0, 0.0, 0.0, 0.0, 0.0, 0.0, 0.0, 0.0, 0.0, 0.0, 0.0, 0.0, 0.0, 0.0, 0.0, 0.0, 0.0, 0.0, 0.0, 0.0, 0.0, 0.0, 0.0, 0.0, 0.0, 0.0, 0.0, 0.0, 0.0, 0.0, 0.0, 0.0, 0.0, 0.0, 0.0, 0.0, 0.0, 0.0, 0.0, 0.0, 0.0, 0.0, 0.0, 0.0, 0.0, 0.0, 0.0, 0.0, 0.0, 0.0, 0.0, 0.0, 0.0, 0.0, 0.0, 0.0, 0.0, 0.0, 0.0, 0.0, 0.0])
me_circle.use_remesh_fix_poles = True
me_circle.use_remesh_preserve_attributes = False
me_circle.use_mirror_vertex_groups = False
me_circle.update()
me_cube_021 = bpy.data.meshes.new('Cube.021')
me_cube_021.from_pydata([(-0.5282, 0.5282, -0.9995), (2.835, -1.123, -0.9995), (2.835, -1.123, -0.1564), (2.835, 0.8635, -0.9995), (2.835, 0.8635, -0.1564), (2.654, 0.8635, -0.9995), (-4.47e-07, -0.9645, -0.1564), (-4.47e-07, -0.9645, -0.2481), (2.654, 0.8635, -0.1564), (2.835, -0.9645, -0.2481), (2.654, -1.123, -0.9995), (2.654, -1.123, -0.1564), (2.654, -0.9645, -0.9995), (2.654, -0.9645, -0.1564), (2.654, -0.9645, -0.2481), (2.835, 0.8635, -0.2481), (2.835, -1.123, -0.2481), (2.654, -1.123, -0.2481), (2.835, -0.9645, -0.1564), (2.835, -0.9645, -0.9995), (2.654, 0.8635, -0.2481), (-4.47e-07, 0.8635, -0.1564), (-4.47e-07, -1.123, -0.1564), (-4.47e-07, 0.8635, -0.2481), (-4.47e-07, -1.123, -0.2481), (2.654, 0.7056, -0.9995), (2.835, 0.7056, -0.9995), (2.654, 0.7056, -0.2481), (-4.47e-07, 0.7056, -0.1564), (2.654, 0.7056, -0.1564), (2.835, 0.7056, -0.1564), (-4.47e-07, 0.7056, -0.2481), (2.835, 0.7056, -0.2481)], [], [(20, 8, 4, 15), (9, 18, 2, 16), (12, 19, 1, 10), (31, 27, 14, 7), (7, 14, 17, 24), (16, 2, 11, 17), (14, 9, 19, 12), (32, 30, 18, 9), (23, 21, 8, 20), (27, 20, 5, 25), (27, 25, 26, 32), (30, 29, 13, 18), (1, 16, 17, 10), (19, 9, 16, 1), (5, 20, 15, 3), (18, 13, 11, 2), (17, 14, 12, 10), (17, 11, 22, 24), (29, 28, 6, 13), (6, 22, 11, 13), (8, 21, 28, 29), (4, 8, 29, 30), (5, 3, 26, 25), (9, 14, 27, 32), (15, 4, 30, 32), (3, 15, 32, 26), (23, 20, 27, 31)])
_uv = me_cube_021.uv_layers.new(name='UVMap')
_uv.uv.foreach_set('vector', [0.5816, 0.4167, 0.625, 0.4167, 0.625, 0.5, 0.5816, 0.5, 0.5816, 0.7124, 0.625, 0.7124, 0.625, 0.75, 0.5816, 0.75, 0.2917, 0.7124, 0.375, 0.7124, 0.375, 0.75, 0.2917, 0.75, 0.5816, 0.4497, 0.5816, 0.4789, 0.5816, 0.7707, 0.5816, 0.7998, 0.5816, 0.7998, 0.5816, 0.7707, 0.5816, 0.8333, 0.5816, 0.875, 0.5816, 0.75, 0.625, 0.75, 0.625, 0.8333, 0.5816, 0.8333, 0.5816, 0.7707, 0.5816, 0.7124, 0.375, 0.7124, 0.3625, 0.7832, 0.5816, 0.5374, 0.625, 0.5374, 0.625, 0.7124, 0.5816, 0.7124, 0.5816, 0.375, 0.625, 0.375, 0.625, 0.4167, 0.5816, 0.4167, 0.5816, 0.4789, 0.5816, 0.4167, 0.2917, 0.5, 0.3041, 0.5498, 0.5816, 0.4789, 0.3041, 0.5498, 0.375, 0.5374, 0.5816, 0.5374, 0.625, 0.5374, 0.7083, 0.5374, 0.7083, 0.7124, 0.625, 0.7124, 0.375, 0.75, 0.5816, 0.75, 0.5816, 0.8333, 0.375, 0.8333, 0.375, 0.7124, 0.5816, 0.7124, 0.5816, 0.75, 0.375, 0.75, 0.375, 0.4167, 0.5816, 0.4167, 0.5816, 0.5, 0.375, 0.5, 0.625, 0.7124, 0.7083, 0.7124, 0.625, 0.8333, 0.625, 0.75, 0.5816, 0.8333, 0.5816, 0.7707, 0.3625, 0.7832, 0.375, 0.8333, 0.5816, 0.8333, 0.625, 0.8333, 0.625, 0.875, 0.5816, 0.875, 0.7083, 0.5374, 0.75, 0.5374, 0.75, 0.7124, 0.7083, 0.7124, 0.75, 0.7124, 0.625, 0.875, 0.625, 0.8333, 0.7083, 0.7124, 0.7083, 0.5, 0.75, 0.5, 0.75, 0.5374, 0.7083, 0.5374, 0.625, 0.5, 0.7083, 0.5, 0.7083, 0.5374, 0.625, 0.5374, 0.2917, 0.5, 0.375, 0.5, 0.375, 0.5374, 0.2917, 0.5374, 0.5816, 0.7124, 0.5816, 0.7707, 0.5816, 0.4789, 0.5816, 0.5374, 0.5816, 0.5, 0.625, 0.5, 0.625, 0.5374, 0.5816, 0.5374, 0.375, 0.5, 0.5816, 0.5, 0.5816, 0.5374, 0.375, 0.5374, 0.5816, 0.375, 0.5816, 0.4167, 0.5816, 0.4789, 0.5816, 0.4497])
me_cube_021.use_remesh_fix_poles = True
me_cube_021.use_remesh_preserve_attributes = False
me_cube_021.use_mirror_vertex_groups = False
me_cube_021.update()

# ---- objects
ob_light = bpy.data.objects.new('Light', light_light)
ob_camera = bpy.data.objects.new('Camera', cam_camera)
ob_sec_floor = bpy.data.objects.new('SEC_FLOOR', me_cube)
ob_metal_detector = bpy.data.objects.new('METAL_DETECTOR', me_cube_005)
ob_xray_machine = bpy.data.objects.new('XRAY_MACHINE', me_cube_007)
ob_sec_wall = bpy.data.objects.new('SEC_WALL', me_cube_009)
ob_chair = bpy.data.objects.new('CHAIR', me_cube_010)
ob_desk = bpy.data.objects.new('DESK', me_cube_017)
ob_computer = bpy.data.objects.new('COMPUTER', me_cube_018)
ob_sec_fence_end = bpy.data.objects.new('SEC_FENCE_END', me_cube_019)
ob_sec_fence = bpy.data.objects.new('SEC_FENCE', me_cube_020)
ob_body_scanner = bpy.data.objects.new('BODY_SCANNER', me_circle)
ob_search_table = bpy.data.objects.new('SEARCH_TABLE', me_cube_021)

# ---- transforms, parenting, visibility, modifiers, constraints
ob_light.location = (-4.566, 1.971, 6.65)
ob_light.rotation_euler = (0.6503, 0.05522, 1.866)
ob_light.lock_rotations_4d = False
ob_light.empty_display_type = 'ARROWS'
ob_light.color = (0.0, 0.0, 0.0, 0.0)
ob_light.lineart.crease_threshold = 0.0
ob_camera.location = (7.359, -6.926, 4.958)
ob_camera.rotation_euler = (1.109, 0.0, 0.8149)
ob_camera.lock_rotations_4d = False
ob_camera.empty_display_type = 'ARROWS'
ob_camera.color = (0.0, 0.0, 0.0, 0.0)
ob_camera.display_type = 'WIRE'
ob_camera.lineart.crease_threshold = 0.0
ob_sec_floor.location = (0.0, 0.0, -1.0)
ob_sec_floor.lock_rotations_4d = False
ob_sec_floor.empty_display_type = 'ARROWS'
ob_sec_floor.lineart.crease_threshold = 0.0
ob_metal_detector.location = (-9.0, 0.0, 1.0)
ob_metal_detector.lineart.crease_threshold = 0.0
_m = ob_metal_detector.modifiers.new('Mirror', 'MIRROR')
_m.use_axis = (True, True, False)
_m.use_clip = True
ob_xray_machine.location = (-6.567, 0.0, 1.0)
ob_xray_machine.lineart.crease_threshold = 0.0
_m = ob_xray_machine.modifiers.new('Mirror', 'MIRROR')
_m.use_axis = (True, True, False)
_m.use_clip = True
ob_sec_wall.location = (-3.107, -1.63, 1.0)
ob_sec_wall.scale = (0.1667, 1.0, 1.0)
ob_sec_wall.lineart.crease_threshold = 0.0
ob_chair.location = (-4.432, -0.398, 1.0)
ob_chair.scale = (0.5424, 0.5155, 1.0)
ob_chair.lineart.crease_threshold = 0.0
_m = ob_chair.modifiers.new('Mirror', 'MIRROR')
ob_desk.location = (-4.44, 0.2442, 1.0)
ob_desk.scale = (0.5424, 0.5155, 1.0)
ob_desk.lineart.crease_threshold = 0.0
_m = ob_desk.modifiers.new('Mirror', 'MIRROR')
ob_computer.location = (-4.435, 0.3266, 1.844)
ob_computer.lineart.crease_threshold = 0.0
ob_sec_fence_end.location = (-10.18, 1.957, 1.0)
ob_sec_fence_end.lineart.crease_threshold = 0.0
ob_sec_fence.location = (-10.18, 3.99, 1.0)
ob_sec_fence.lineart.crease_threshold = 0.0
ob_body_scanner.location = (-1.06, -0.1067, -5.96e-07)
ob_body_scanner.lineart.crease_threshold = 0.0
ob_search_table.location = (-5.047, -5.997, 1.0)
ob_search_table.rotation_euler = (0.0, -0.0, 1.571)
ob_search_table.scale = (0.5424, 0.5155, 1.0)
ob_search_table.lineart.crease_threshold = 0.0
_m = ob_search_table.modifiers.new('Mirror', 'MIRROR')

# ---- collection membership
col_collection.objects.link(ob_light)
col_collection.objects.link(ob_camera)
col_security.objects.link(ob_sec_floor)
col_security.objects.link(ob_metal_detector)
col_security.objects.link(ob_xray_machine)
col_security.objects.link(ob_sec_wall)
col_security.objects.link(ob_chair)
col_security.objects.link(ob_desk)
col_security.objects.link(ob_computer)
col_security.objects.link(ob_sec_fence_end)
col_security.objects.link(ob_sec_fence)
col_security.objects.link(ob_body_scanner)
col_security.objects.link(ob_search_table)

# ---- scene / render settings (as saved in the file)
scene.camera = ob_camera
scene.frame_start = 1; scene.frame_end = 250; scene.frame_set(1)
scene.render.engine = 'BLENDER_EEVEE_NEXT'
scene.cycles.use_denoising = False
scene.cycles.samples = 128
scene.cycles.sampling_pattern = 'TABULATED_SOBOL'
scene.cycles.use_adaptive_sampling = False
scene.cycles.use_light_tree = False
scene.view_settings.view_transform = 'Filmic'
bpy.context.view_layer.update()
